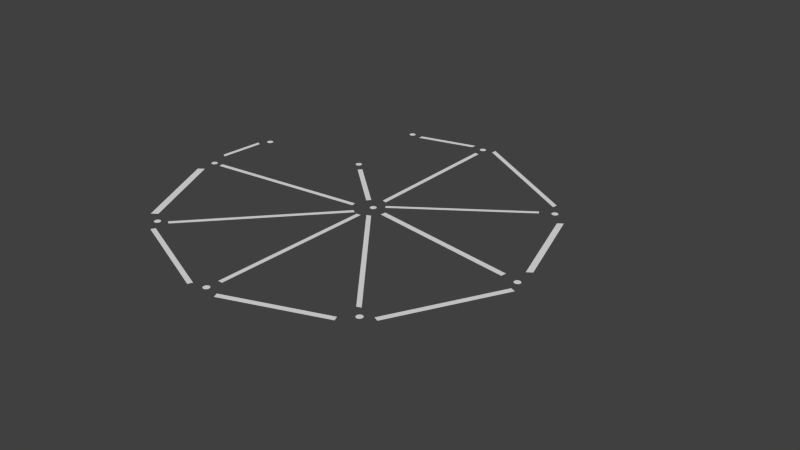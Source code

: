 # Source: wheel_constellation.blend  (saved by Blender 2.74.0; exported with 4.5.12 LTS)
import bpy
from mathutils import Matrix  # noqa: F401  (used for matrix-valued properties, if any)

bpy.ops.wm.read_factory_settings(use_empty=True)
scene = bpy.context.scene
scene.name = 'Scene'

# ---- collections
col_collection_5 = bpy.data.collections.new('Collection 5'); scene.collection.children.link(col_collection_5)

# ---- materials (node trees are filled in below, after node groups)
mat_line = bpy.data.materials.new('Line')
mat_line.alpha_threshold = 0.0
mat_line.use_transparent_shadow = False
mat_line.roughness = 0.5
mat_star = bpy.data.materials.new('Star')
mat_star.alpha_threshold = 0.0
mat_star.use_transparent_shadow = False
mat_star.roughness = 0.5

# ---- material node trees

# ---- world
world_world = bpy.data.worlds.new('World'); scene.world = world_world
world_world.color = (0.05088, 0.05088, 0.05088)
world_world.use_sun_shadow = False
world_world.sun_shadow_jitter_overblur = 0.0
world_world.cycles.sampling_method = 'MANUAL'
world_world.cycles.sample_map_resolution = 256

# ---- meshes
me_plane_001 = bpy.data.meshes.new('Plane.001')
me_plane_001.from_pydata([(-0.8251, 1.688, -3.97e-05), (-0.8251, 3.221, -3.97e-05), (-0.7511, 1.593, -3.97e-05), (0.4603, 2.445, -3.97e-05), (-0.6913, 1.458, -3.97e-05), (0.8791, 1.226, -3.97e-05), (-0.7885, 1.361, -3.97e-05), (0.2584, 0.04471, -3.97e-05), (-0.8783, 1.324, -3.97e-05), (-0.9306, -0.3965, -3.97e-05), (-0.9531, 1.361, -3.97e-05), (-2.142, 0.05966, -3.97e-05), (-1.043, 1.481, -3.97e-05), (-2.74, 1.287, -3.97e-05), (-0.9702, 1.64, -3.97e-05), (-1.524, 2.133, -3.97e-05), (-2.337, 0.1045, -3.97e-05), (-2.793, 1.092, -3.97e-05), (-0.7437, 3.358, -3.97e-05), (0.4903, 2.647, -3.97e-05), (0.7071, 2.378, -3.97e-05), (1.006, 1.413, -3.97e-05), (1.066, 1.107, -3.97e-05), (0.4828, 0.01479, -3.97e-05), (0.2435, -0.1722, -3.97e-05), (-0.7811, -0.5461, -3.97e-05), (-1.073, -0.5536, -3.97e-05), (-2.12, -0.1049, -3.97e-05), (-2.875, 1.443, -3.97e-05), (-2.83, 1.914, -3.97e-05), (-0.9905, 3.388, -3.97e-05), (-1.604, 3.223, -3.97e-05), (-2.92, 1.466, -3.97e-05), (-2.875, 1.937, -3.97e-05), (-0.9905, 3.335, -3.97e-05), (-1.604, 3.171, -3.97e-05), (-0.7362, 3.41, -3.97e-05), (0.4977, 2.7, -3.97e-05), (0.7595, 2.415, -3.97e-05), (1.059, 1.451, -3.97e-05), (1.118, 1.084, -3.97e-05), (0.5351, -0.007642, -3.97e-05), (0.2659, -0.2245, -3.97e-05), (-0.7586, -0.5984, -3.97e-05), (-1.095, -0.5984, -3.97e-05), (-2.142, -0.1497, -3.97e-05), (-2.396, 0.05966, -3.97e-05), (-2.853, 1.047, -3.97e-05), (-1.032, 1.433, -3.97e-05), (-2.73, 1.239, -3.97e-05), (-0.9132, 1.334, -3.97e-05), (-2.102, 0.03307, -3.97e-05), (-0.8295, 1.324, -3.97e-05), (-0.8819, -0.3965, -3.97e-05), (-0.7442, 1.379, -3.97e-05), (0.3028, 0.06244, -3.97e-05), (-0.6825, 1.516, -3.97e-05), (0.888, 1.284, -3.97e-05), (-0.7733, 1.628, -3.97e-05), (0.4382, 2.481, -3.97e-05), (-0.8738, 1.702, -3.97e-05), (-0.8738, 3.235, -3.97e-05), (-1.001, 1.6, -3.97e-05), (-1.555, 2.094, -3.97e-05)], [], [(28, 29, 33, 32), (30, 31, 35, 34), (18, 19, 37, 36), (20, 21, 39, 38), (22, 23, 41, 40), (24, 25, 43, 42), (26, 27, 45, 44), (16, 17, 47, 46), (12, 13, 49, 48), (10, 11, 51, 50), (8, 9, 53, 52), (6, 7, 55, 54), (4, 5, 57, 56), (2, 3, 59, 58), (0, 1, 61, 60), (14, 15, 63, 62)])
me_plane_001.materials.append(mat_line)
me_plane_001.use_remesh_preserve_volume = False
me_plane_001.use_remesh_preserve_attributes = False
me_plane_001.use_mirror_vertex_groups = False
me_plane_001.update()
me_plane = bpy.data.meshes.new('Plane')
me_plane.from_pydata([(-1.636, 2.238, 7.622e-05), (-1.653, 2.234, 7.622e-05), (-1.666, 2.221, 7.622e-05), (-1.67, 2.204, 7.622e-05), (-1.666, 2.187, 7.622e-05), (2.106, 1.581, 7.622e-05), (-1.653, 2.175, 7.622e-05), (-1.636, 2.17, 7.622e-05), (-1.619, 2.175, 7.622e-05), (-1.607, 2.187, 7.622e-05), (-1.602, 2.204, 7.622e-05), (-1.607, 2.221, 7.622e-05), (-1.619, 2.234, 7.622e-05), (-2.808, 1.284, 7.622e-05), (-2.796, 1.272, 7.622e-05), (-2.791, 1.255, 7.622e-05), (-2.796, 1.238, 7.622e-05), (-2.808, 1.225, 7.622e-05), (-2.825, 1.221, 7.622e-05), (-2.842, 1.225, 7.622e-05), (-0.8435, 1.558, 7.622e-05), (-0.8606, 1.553, 7.622e-05), (-0.873, 1.541, 7.622e-05), (-0.8776, 1.524, 7.622e-05), (-0.873, 1.507, 7.622e-05), (-0.8606, 1.494, 7.622e-05), (-0.8435, 1.49, 7.622e-05), (-0.8265, 1.494, 7.622e-05), (-0.814, 1.507, 7.622e-05), (-0.8094, 1.524, 7.622e-05), (-0.814, 1.541, 7.622e-05), (-0.8265, 1.553, 7.622e-05), (-2.855, 1.238, 7.622e-05), (-2.859, 1.255, 7.622e-05), (-2.855, 1.272, 7.622e-05), (-2.842, 1.284, 7.622e-05), (-2.825, 1.289, 7.622e-05), (-2.22, 0.03233, 7.622e-05), (-2.237, 0.02776, 7.622e-05), (-2.249, 0.01529, 7.622e-05), (-2.254, -0.001755, 7.622e-05), (-2.249, -0.0188, 7.622e-05), (-2.237, -0.03128, 7.622e-05), (-2.22, -0.03584, 7.622e-05), (-2.202, -0.03128, 7.622e-05), (-2.19, -0.0188, 7.622e-05), (-2.185, -0.001755, 7.622e-05), (-2.19, 0.01529, 7.622e-05), (-2.202, 0.02776, 7.622e-05), (-0.9087, -0.5032, 7.622e-05), (-0.8962, -0.5157, 7.622e-05), (-0.8917, -0.5327, 7.622e-05), (-0.8962, -0.5498, 7.622e-05), (-0.9087, -0.5622, 7.622e-05), (-0.9258, -0.5668, 7.622e-05), (-0.9428, -0.5622, 7.622e-05), (-0.9553, -0.5498, 7.622e-05), (-0.9599, -0.5327, 7.622e-05), (-0.9553, -0.5157, 7.622e-05), (-0.9428, -0.5032, 7.622e-05), (-0.9258, -0.4986, 7.622e-05), (0.3829, -0.02002, 7.622e-05), (0.3659, -0.02458, 7.622e-05), (0.3534, -0.03706, 7.622e-05), (0.3489, -0.0541, 7.622e-05), (0.3534, -0.07115, 7.622e-05), (0.3659, -0.08362, 7.622e-05), (0.3829, -0.08819, 7.622e-05), (0.4, -0.08362, 7.622e-05), (0.4125, -0.07115, 7.622e-05), (0.417, -0.0541, 7.622e-05), (0.4125, -0.03706, 7.622e-05), (0.4, -0.02458, 7.622e-05), (1.066, 1.254, 7.622e-05), (1.078, 1.242, 7.622e-05), (1.083, 1.225, 7.622e-05), (1.078, 1.208, 7.622e-05), (1.066, 1.195, 7.622e-05), (1.049, 1.191, 7.622e-05), (1.031, 1.195, 7.622e-05), (1.019, 1.208, 7.622e-05), (1.014, 1.225, 7.622e-05), (1.019, 1.242, 7.622e-05), (1.031, 1.254, 7.622e-05), (1.049, 1.259, 7.622e-05), (0.5849, 2.567, 7.622e-05), (0.5678, 2.563, 7.622e-05), (0.5553, 2.55, 7.622e-05), (0.5508, 2.533, 7.622e-05), (0.5553, 2.516, 7.622e-05), (0.5678, 2.504, 7.622e-05), (0.5849, 2.499, 7.622e-05), (0.6019, 2.504, 7.622e-05), (0.6144, 2.516, 7.622e-05), (0.6189, 2.533, 7.622e-05), (0.6144, 2.55, 7.622e-05), (0.6019, 2.563, 7.622e-05), (-0.8414, 3.378, 7.622e-05), (-0.8289, 3.366, 7.622e-05), (-0.8244, 3.349, 7.622e-05), (-0.8289, 3.332, 7.622e-05), (-0.8414, 3.319, 7.622e-05), (-0.8585, 3.314, 7.622e-05), (-0.8755, 3.319, 7.622e-05), (-0.888, 3.332, 7.622e-05), (-0.8926, 3.349, 7.622e-05), (-0.888, 3.366, 7.622e-05), (-0.8755, 3.378, 7.622e-05), (-0.8585, 3.383, 7.622e-05), (-2.771, 2.062, 7.622e-05), (-2.758, 2.049, 7.622e-05), (-2.754, 2.032, 7.622e-05), (-2.758, 2.015, 7.622e-05), (-2.771, 2.003, 7.622e-05), (-2.788, 1.998, 7.622e-05), (-2.805, 2.003, 7.622e-05), (-2.817, 2.015, 7.622e-05), (-2.822, 2.032, 7.622e-05), (-2.817, 2.049, 7.622e-05), (-2.805, 2.062, 7.622e-05), (-2.788, 2.066, 7.622e-05), (-1.701, 3.228, 7.622e-05), (-1.689, 3.216, 7.622e-05), (-1.684, 3.199, 7.622e-05), (-1.689, 3.182, 7.622e-05), (-1.701, 3.169, 7.622e-05), (-1.718, 3.165, 7.622e-05), (-1.736, 3.169, 7.622e-05), (-1.748, 3.182, 7.622e-05), (-1.753, 3.199, 7.622e-05), (-1.748, 3.216, 7.622e-05), (-1.736, 3.228, 7.622e-05), (-1.718, 3.233, 7.622e-05)], [], [(83, 82, 81, 80, 79, 78, 77, 76, 75, 74, 73, 84), (1, 2, 3, 4, 6, 7, 8, 9, 10, 11, 12, 0), (35, 34, 33, 32, 19, 18, 17, 16, 15, 14, 13, 36), (38, 39, 40, 41, 42, 43, 44, 45, 46, 47, 48, 37), (59, 58, 57, 56, 55, 54, 53, 52, 51, 50, 49, 60), (62, 63, 64, 65, 66, 67, 68, 69, 70, 71, 72, 61), (21, 22, 23, 24, 25, 26, 27, 28, 29, 30, 31, 20), (86, 87, 88, 89, 90, 91, 92, 93, 94, 95, 96, 85), (107, 106, 105, 104, 103, 102, 101, 100, 99, 98, 97, 108), (119, 118, 117, 116, 115, 114, 113, 112, 111, 110, 109, 120), (131, 130, 129, 128, 127, 126, 125, 124, 123, 122, 121, 132)])
me_plane.materials.append(mat_star)
me_plane.use_remesh_preserve_volume = False
me_plane.use_remesh_preserve_attributes = False
me_plane.use_mirror_vertex_groups = False
me_plane.update()

# ---- objects
ob_lines = bpy.data.objects.new('Lines', me_plane_001)
ob_stars = bpy.data.objects.new('Stars', me_plane)

# ---- transforms, parenting, visibility, modifiers, constraints
ob_lines.location = (0.863, -1.479, 0.0)
ob_lines.scale = (1.129, 1.129, 1.129)
ob_lines.lineart.crease_threshold = 0.0
ob_stars.location = (0.863, -1.479, 0.0)
ob_stars.scale = (1.129, 1.129, 1.129)
ob_stars.lineart.crease_threshold = 0.0

# ---- collection membership
col_collection_5.objects.link(ob_lines)
col_collection_5.objects.link(ob_stars)

# ---- scene / render settings (as saved in the file)
scene.frame_start = 1; scene.frame_end = 250; scene.frame_set(1)
scene.render.engine = 'BLENDER_EEVEE_NEXT'
scene.render.resolution_percentage = 50
scene.render.dither_intensity = 0.0
scene.cycles.use_denoising = False
scene.cycles.samples = 10
scene.cycles.sampling_pattern = 'TABULATED_SOBOL'
scene.cycles.light_sampling_threshold = 0.0
scene.cycles.use_adaptive_sampling = False
scene.cycles.use_light_tree = False
scene.cycles.blur_glossy = 0.0
scene.cycles.pixel_filter_type = 'GAUSSIAN'
scene.cycles.sample_clamp_indirect = 0.0
scene.view_settings.view_transform = 'Standard'
bpy.context.view_layer.update()

# ---- added for rendering (the .blend has no active camera and no usable light): camera, sun
cam_auto = bpy.data.cameras.new('AutoCamera')
cam_auto.lens = 50.0
cam_auto.sensor_width = 36.0
cam_auto.clip_end = 1000.0
ob_auto_camera = bpy.data.objects.new('AutoCamera', cam_auto)
scene.collection.objects.link(ob_auto_camera)
ob_auto_camera.location = (7.11778, -7.94962, 5.3714)
ob_auto_camera.rotation_euler = (1.09748, -7.21219e-08, 0.694738)
scene.camera = ob_auto_camera
light_auto_sun = bpy.data.lights.new('AutoSun', 'SUN')
light_auto_sun.energy = 3.0
light_auto_sun.angle = 0.0523599
ob_auto_sun = bpy.data.objects.new('AutoSun', light_auto_sun)
scene.collection.objects.link(ob_auto_sun)
ob_auto_sun.rotation_euler = (0.872665, 0.174533, 0.523599)
bpy.context.view_layer.update()
